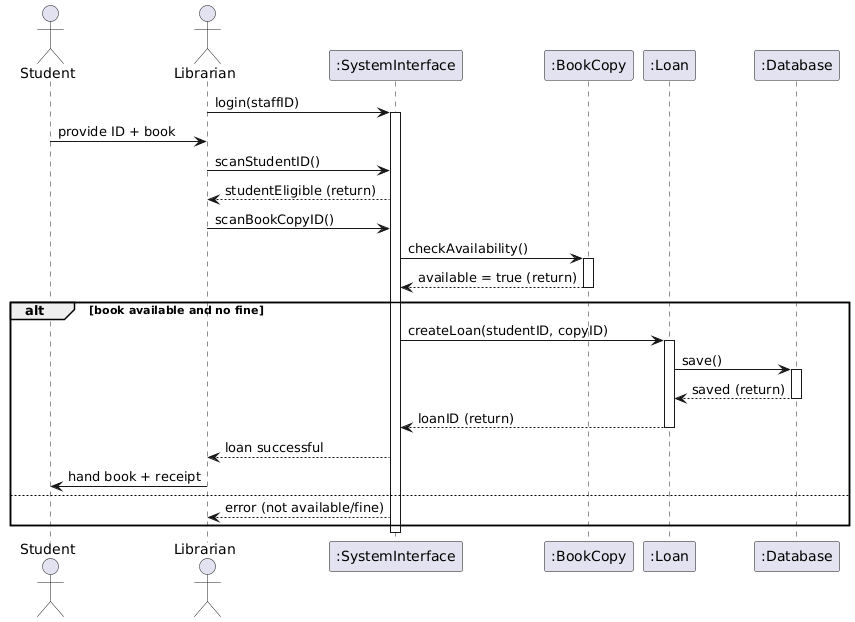

The diagram above was rendered by PlantUML. Its source (embedded in the PNG):
@startuml
actor Student
actor Librarian
participant ":SystemInterface" as SI
participant ":BookCopy" as BC
participant ":Loan" as L
participant ":Database" as DB

Librarian -> SI : login(staffID)
activate SI

Student -> Librarian : provide ID + book
Librarian -> SI : scanStudentID()
SI --> Librarian : studentEligible (return)

Librarian -> SI : scanBookCopyID()
SI -> BC : checkAvailability()
activate BC
BC --> SI : available = true (return)
deactivate BC

alt book available and no fine
SI -> L : createLoan(studentID, copyID)
activate L
L -> DB : save()
activate DB
DB --> L : saved (return)
deactivate DB
L --> SI : loanID (return)
deactivate L
SI --> Librarian : loan successful
Librarian -> Student : hand book + receipt
else
SI --> Librarian : error (not available/fine)
end

deactivate SI
@enduml